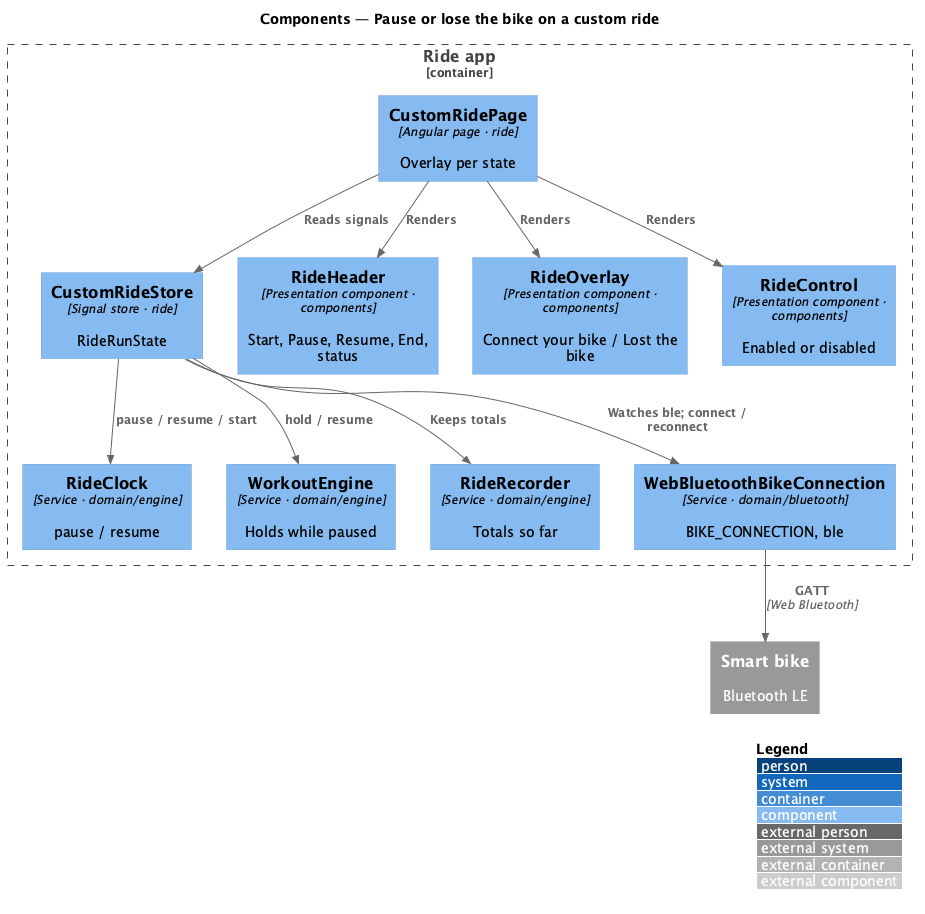

The diagram above was rendered by PlantUML. Its source (embedded in the PNG):
@startuml
!include <C4/C4_Component>
LAYOUT_WITH_LEGEND()
title Components — Pause or lose the bike on a custom ride

Container_Boundary(app, "Ride app") {
  Component(page, "CustomRidePage", "Angular page · ride", "Overlay per state")
  Component(store, "CustomRideStore", "Signal store · ride", "RideRunState")
  Component(header, "RideHeader", "Presentation component · components", "Start, Pause, Resume, End, status")
  Component(overlay, "RideOverlay", "Presentation component · components", "Connect your bike / Lost the bike")
  Component(control, "RideControl", "Presentation component · components", "Enabled or disabled")
  Component(clock, "RideClock", "Service · domain/engine", "pause / resume")
  Component(engine, "WorkoutEngine", "Service · domain/engine", "Holds while paused")
  Component(recorder, "RideRecorder", "Service · domain/engine", "Totals so far")
  Component(conn, "WebBluetoothBikeConnection", "Service · domain/bluetooth", "BIKE_CONNECTION, ble")
}
System_Ext(bike, "Smart bike", "Bluetooth LE")
Rel(page, store, "Reads signals")
Rel(page, header, "Renders")
Rel(page, overlay, "Renders")
Rel(page, control, "Renders")
Rel(store, clock, "pause / resume / start")
Rel(store, engine, "hold / resume")
Rel(store, recorder, "Keeps totals")
Rel(store, conn, "Watches ble; connect / reconnect")
Rel(conn, bike, "GATT", "Web Bluetooth")
@enduml